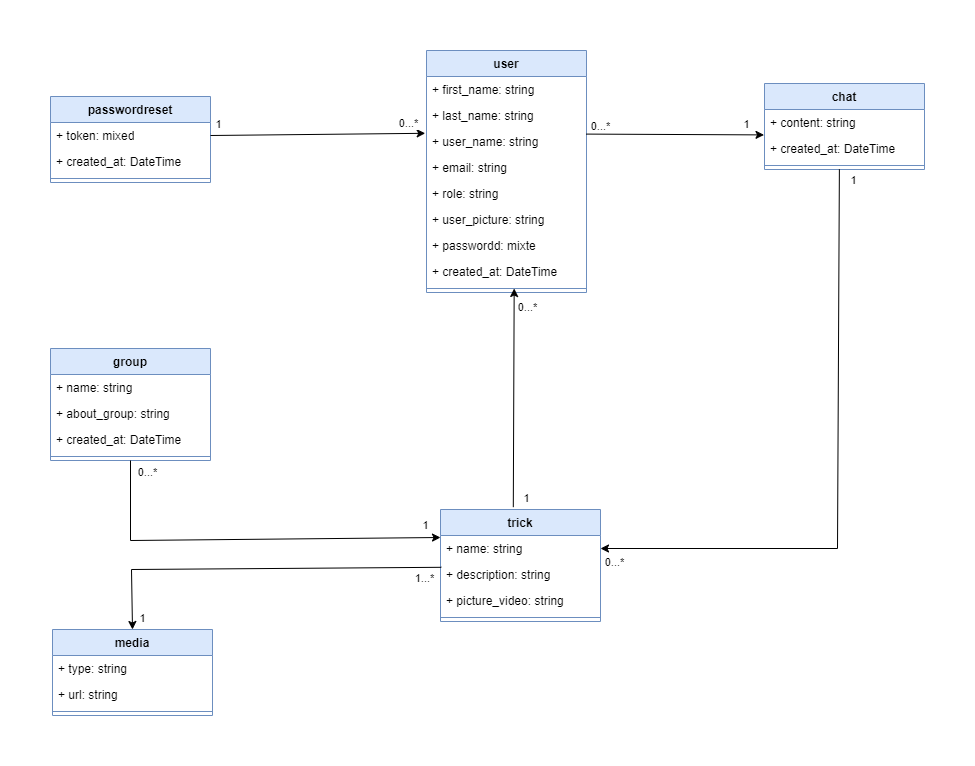

The diagram above was exported from draw.io. Its source (the exported page's mxGraphModel, read from the mxfile embedded in the PNG):
<mxGraphModel dx="1488" dy="691" grid="0" gridSize="10" guides="1" tooltips="1" connect="1" arrows="1" fold="1" page="1" pageScale="1" pageWidth="827" pageHeight="1169" math="0" shadow="0">
  <root>
    <mxCell id="0" />
    <mxCell id="1" parent="0" />
    <mxCell id="HtDTEQzU3R16x5r29SXA-22" value="" style="group" vertex="1" connectable="0" parent="1">
      <mxGeometry x="348" y="206" width="874" height="665" as="geometry" />
    </mxCell>
    <mxCell id="8cl3eUDW_FENIovXvn22-56" value="trick" style="swimlane;fontStyle=1;align=center;verticalAlign=top;childLayout=stackLayout;horizontal=1;startSize=26;horizontalStack=0;resizeParent=1;resizeParentMax=0;resizeLast=0;collapsible=1;marginBottom=0;whiteSpace=wrap;html=1;fillColor=#dae8fc;strokeColor=#6c8ebf;" parent="HtDTEQzU3R16x5r29SXA-22" vertex="1">
      <mxGeometry x="390" y="459" width="160" height="112" as="geometry" />
    </mxCell>
    <mxCell id="8cl3eUDW_FENIovXvn22-57" value="+ name: string" style="text;strokeColor=none;fillColor=none;align=left;verticalAlign=top;spacingLeft=4;spacingRight=4;overflow=hidden;rotatable=0;points=[[0,0.5],[1,0.5]];portConstraint=eastwest;whiteSpace=wrap;html=1;" parent="8cl3eUDW_FENIovXvn22-56" vertex="1">
      <mxGeometry y="26" width="160" height="26" as="geometry" />
    </mxCell>
    <mxCell id="8cl3eUDW_FENIovXvn22-60" value="+ description: string" style="text;strokeColor=none;fillColor=none;align=left;verticalAlign=top;spacingLeft=4;spacingRight=4;overflow=hidden;rotatable=0;points=[[0,0.5],[1,0.5]];portConstraint=eastwest;whiteSpace=wrap;html=1;" parent="8cl3eUDW_FENIovXvn22-56" vertex="1">
      <mxGeometry y="52" width="160" height="26" as="geometry" />
    </mxCell>
    <mxCell id="HtDTEQzU3R16x5r29SXA-9" value="+ picture_video: string" style="text;strokeColor=none;fillColor=none;align=left;verticalAlign=top;spacingLeft=4;spacingRight=4;overflow=hidden;rotatable=0;points=[[0,0.5],[1,0.5]];portConstraint=eastwest;whiteSpace=wrap;html=1;" vertex="1" parent="8cl3eUDW_FENIovXvn22-56">
      <mxGeometry y="78" width="160" height="26" as="geometry" />
    </mxCell>
    <mxCell id="8cl3eUDW_FENIovXvn22-58" value="" style="line;strokeWidth=1;fillColor=none;align=left;verticalAlign=middle;spacingTop=-1;spacingLeft=3;spacingRight=3;rotatable=0;labelPosition=right;points=[];portConstraint=eastwest;strokeColor=inherit;" parent="8cl3eUDW_FENIovXvn22-56" vertex="1">
      <mxGeometry y="104" width="160" height="8" as="geometry" />
    </mxCell>
    <mxCell id="8cl3eUDW_FENIovXvn22-68" value="chat" style="swimlane;fontStyle=1;align=center;verticalAlign=top;childLayout=stackLayout;horizontal=1;startSize=26;horizontalStack=0;resizeParent=1;resizeParentMax=0;resizeLast=0;collapsible=1;marginBottom=0;whiteSpace=wrap;html=1;fillColor=#dae8fc;strokeColor=#6c8ebf;" parent="HtDTEQzU3R16x5r29SXA-22" vertex="1">
      <mxGeometry x="714" y="33" width="160" height="86" as="geometry" />
    </mxCell>
    <mxCell id="8cl3eUDW_FENIovXvn22-69" value="+ content: string" style="text;strokeColor=none;fillColor=none;align=left;verticalAlign=top;spacingLeft=4;spacingRight=4;overflow=hidden;rotatable=0;points=[[0,0.5],[1,0.5]];portConstraint=eastwest;whiteSpace=wrap;html=1;" parent="8cl3eUDW_FENIovXvn22-68" vertex="1">
      <mxGeometry y="26" width="160" height="26" as="geometry" />
    </mxCell>
    <mxCell id="8cl3eUDW_FENIovXvn22-70" value="+ created_at: DateTime" style="text;strokeColor=none;fillColor=none;align=left;verticalAlign=top;spacingLeft=4;spacingRight=4;overflow=hidden;rotatable=0;points=[[0,0.5],[1,0.5]];portConstraint=eastwest;whiteSpace=wrap;html=1;" parent="8cl3eUDW_FENIovXvn22-68" vertex="1">
      <mxGeometry y="52" width="160" height="26" as="geometry" />
    </mxCell>
    <mxCell id="8cl3eUDW_FENIovXvn22-78" value="" style="line;strokeWidth=1;fillColor=none;align=left;verticalAlign=middle;spacingTop=-1;spacingLeft=3;spacingRight=3;rotatable=0;labelPosition=right;points=[];portConstraint=eastwest;strokeColor=inherit;" parent="8cl3eUDW_FENIovXvn22-68" vertex="1">
      <mxGeometry y="78" width="160" height="8" as="geometry" />
    </mxCell>
    <mxCell id="8cl3eUDW_FENIovXvn22-80" value="user" style="swimlane;fontStyle=1;align=center;verticalAlign=top;childLayout=stackLayout;horizontal=1;startSize=26;horizontalStack=0;resizeParent=1;resizeParentMax=0;resizeLast=0;collapsible=1;marginBottom=0;whiteSpace=wrap;html=1;fillColor=#dae8fc;strokeColor=#6c8ebf;" parent="HtDTEQzU3R16x5r29SXA-22" vertex="1">
      <mxGeometry x="376" width="160" height="242" as="geometry" />
    </mxCell>
    <mxCell id="8cl3eUDW_FENIovXvn22-81" value="+ first_name: string" style="text;strokeColor=none;fillColor=none;align=left;verticalAlign=top;spacingLeft=4;spacingRight=4;overflow=hidden;rotatable=0;points=[[0,0.5],[1,0.5]];portConstraint=eastwest;whiteSpace=wrap;html=1;" parent="8cl3eUDW_FENIovXvn22-80" vertex="1">
      <mxGeometry y="26" width="160" height="26" as="geometry" />
    </mxCell>
    <mxCell id="8cl3eUDW_FENIovXvn22-82" value="+ last_name: string" style="text;strokeColor=none;fillColor=none;align=left;verticalAlign=top;spacingLeft=4;spacingRight=4;overflow=hidden;rotatable=0;points=[[0,0.5],[1,0.5]];portConstraint=eastwest;whiteSpace=wrap;html=1;" parent="8cl3eUDW_FENIovXvn22-80" vertex="1">
      <mxGeometry y="52" width="160" height="26" as="geometry" />
    </mxCell>
    <mxCell id="8cl3eUDW_FENIovXvn22-83" value="+ user_name: string" style="text;strokeColor=none;fillColor=none;align=left;verticalAlign=top;spacingLeft=4;spacingRight=4;overflow=hidden;rotatable=0;points=[[0,0.5],[1,0.5]];portConstraint=eastwest;whiteSpace=wrap;html=1;" parent="8cl3eUDW_FENIovXvn22-80" vertex="1">
      <mxGeometry y="78" width="160" height="26" as="geometry" />
    </mxCell>
    <mxCell id="8cl3eUDW_FENIovXvn22-84" value="+ email: string" style="text;strokeColor=none;fillColor=none;align=left;verticalAlign=top;spacingLeft=4;spacingRight=4;overflow=hidden;rotatable=0;points=[[0,0.5],[1,0.5]];portConstraint=eastwest;whiteSpace=wrap;html=1;" parent="8cl3eUDW_FENIovXvn22-80" vertex="1">
      <mxGeometry y="104" width="160" height="26" as="geometry" />
    </mxCell>
    <mxCell id="8cl3eUDW_FENIovXvn22-85" value="+ role: string" style="text;strokeColor=none;fillColor=none;align=left;verticalAlign=top;spacingLeft=4;spacingRight=4;overflow=hidden;rotatable=0;points=[[0,0.5],[1,0.5]];portConstraint=eastwest;whiteSpace=wrap;html=1;" parent="8cl3eUDW_FENIovXvn22-80" vertex="1">
      <mxGeometry y="130" width="160" height="26" as="geometry" />
    </mxCell>
    <mxCell id="8cl3eUDW_FENIovXvn22-86" value="+ user_picture: string" style="text;strokeColor=none;fillColor=none;align=left;verticalAlign=top;spacingLeft=4;spacingRight=4;overflow=hidden;rotatable=0;points=[[0,0.5],[1,0.5]];portConstraint=eastwest;whiteSpace=wrap;html=1;" parent="8cl3eUDW_FENIovXvn22-80" vertex="1">
      <mxGeometry y="156" width="160" height="26" as="geometry" />
    </mxCell>
    <mxCell id="8cl3eUDW_FENIovXvn22-87" value="+ passwordd: mixte" style="text;strokeColor=none;fillColor=none;align=left;verticalAlign=top;spacingLeft=4;spacingRight=4;overflow=hidden;rotatable=0;points=[[0,0.5],[1,0.5]];portConstraint=eastwest;whiteSpace=wrap;html=1;" parent="8cl3eUDW_FENIovXvn22-80" vertex="1">
      <mxGeometry y="182" width="160" height="26" as="geometry" />
    </mxCell>
    <mxCell id="8cl3eUDW_FENIovXvn22-88" value="+ created_at: DateTime" style="text;strokeColor=none;fillColor=none;align=left;verticalAlign=top;spacingLeft=4;spacingRight=4;overflow=hidden;rotatable=0;points=[[0,0.5],[1,0.5]];portConstraint=eastwest;whiteSpace=wrap;html=1;" parent="8cl3eUDW_FENIovXvn22-80" vertex="1">
      <mxGeometry y="208" width="160" height="26" as="geometry" />
    </mxCell>
    <mxCell id="8cl3eUDW_FENIovXvn22-90" value="" style="line;strokeWidth=1;fillColor=none;align=left;verticalAlign=middle;spacingTop=-1;spacingLeft=3;spacingRight=3;rotatable=0;labelPosition=right;points=[];portConstraint=eastwest;strokeColor=inherit;" parent="8cl3eUDW_FENIovXvn22-80" vertex="1">
      <mxGeometry y="234" width="160" height="8" as="geometry" />
    </mxCell>
    <mxCell id="8cl3eUDW_FENIovXvn22-92" value="passwordreset" style="swimlane;fontStyle=1;align=center;verticalAlign=top;childLayout=stackLayout;horizontal=1;startSize=26;horizontalStack=0;resizeParent=1;resizeParentMax=0;resizeLast=0;collapsible=1;marginBottom=0;whiteSpace=wrap;html=1;fillColor=#dae8fc;strokeColor=#6c8ebf;" parent="HtDTEQzU3R16x5r29SXA-22" vertex="1">
      <mxGeometry y="46" width="160" height="86" as="geometry" />
    </mxCell>
    <mxCell id="8cl3eUDW_FENIovXvn22-93" value="+ token: mixed" style="text;strokeColor=none;fillColor=none;align=left;verticalAlign=top;spacingLeft=4;spacingRight=4;overflow=hidden;rotatable=0;points=[[0,0.5],[1,0.5]];portConstraint=eastwest;whiteSpace=wrap;html=1;" parent="8cl3eUDW_FENIovXvn22-92" vertex="1">
      <mxGeometry y="26" width="160" height="26" as="geometry" />
    </mxCell>
    <mxCell id="8cl3eUDW_FENIovXvn22-94" value="+ created_at: DateTime" style="text;strokeColor=none;fillColor=none;align=left;verticalAlign=top;spacingLeft=4;spacingRight=4;overflow=hidden;rotatable=0;points=[[0,0.5],[1,0.5]];portConstraint=eastwest;whiteSpace=wrap;html=1;" parent="8cl3eUDW_FENIovXvn22-92" vertex="1">
      <mxGeometry y="52" width="160" height="26" as="geometry" />
    </mxCell>
    <mxCell id="8cl3eUDW_FENIovXvn22-102" value="" style="line;strokeWidth=1;fillColor=none;align=left;verticalAlign=middle;spacingTop=-1;spacingLeft=3;spacingRight=3;rotatable=0;labelPosition=right;points=[];portConstraint=eastwest;strokeColor=inherit;" parent="8cl3eUDW_FENIovXvn22-92" vertex="1">
      <mxGeometry y="78" width="160" height="8" as="geometry" />
    </mxCell>
    <mxCell id="8cl3eUDW_FENIovXvn22-104" value="group" style="swimlane;fontStyle=1;align=center;verticalAlign=top;childLayout=stackLayout;horizontal=1;startSize=26;horizontalStack=0;resizeParent=1;resizeParentMax=0;resizeLast=0;collapsible=1;marginBottom=0;whiteSpace=wrap;html=1;fillColor=#dae8fc;strokeColor=#6c8ebf;" parent="HtDTEQzU3R16x5r29SXA-22" vertex="1">
      <mxGeometry y="298" width="160" height="112" as="geometry" />
    </mxCell>
    <mxCell id="8cl3eUDW_FENIovXvn22-105" value="+ name: string" style="text;strokeColor=none;fillColor=none;align=left;verticalAlign=top;spacingLeft=4;spacingRight=4;overflow=hidden;rotatable=0;points=[[0,0.5],[1,0.5]];portConstraint=eastwest;whiteSpace=wrap;html=1;" parent="8cl3eUDW_FENIovXvn22-104" vertex="1">
      <mxGeometry y="26" width="160" height="26" as="geometry" />
    </mxCell>
    <mxCell id="8cl3eUDW_FENIovXvn22-106" value="+ about_group: string" style="text;strokeColor=none;fillColor=none;align=left;verticalAlign=top;spacingLeft=4;spacingRight=4;overflow=hidden;rotatable=0;points=[[0,0.5],[1,0.5]];portConstraint=eastwest;whiteSpace=wrap;html=1;" parent="8cl3eUDW_FENIovXvn22-104" vertex="1">
      <mxGeometry y="52" width="160" height="26" as="geometry" />
    </mxCell>
    <mxCell id="8cl3eUDW_FENIovXvn22-107" value="+ created_at: DateTime" style="text;strokeColor=none;fillColor=none;align=left;verticalAlign=top;spacingLeft=4;spacingRight=4;overflow=hidden;rotatable=0;points=[[0,0.5],[1,0.5]];portConstraint=eastwest;whiteSpace=wrap;html=1;" parent="8cl3eUDW_FENIovXvn22-104" vertex="1">
      <mxGeometry y="78" width="160" height="26" as="geometry" />
    </mxCell>
    <mxCell id="8cl3eUDW_FENIovXvn22-114" value="" style="line;strokeWidth=1;fillColor=none;align=left;verticalAlign=middle;spacingTop=-1;spacingLeft=3;spacingRight=3;rotatable=0;labelPosition=right;points=[];portConstraint=eastwest;strokeColor=inherit;" parent="8cl3eUDW_FENIovXvn22-104" vertex="1">
      <mxGeometry y="104" width="160" height="8" as="geometry" />
    </mxCell>
    <mxCell id="8cl3eUDW_FENIovXvn22-116" value="media" style="swimlane;fontStyle=1;align=center;verticalAlign=top;childLayout=stackLayout;horizontal=1;startSize=26;horizontalStack=0;resizeParent=1;resizeParentMax=0;resizeLast=0;collapsible=1;marginBottom=0;whiteSpace=wrap;html=1;fillColor=#dae8fc;strokeColor=#6c8ebf;" parent="HtDTEQzU3R16x5r29SXA-22" vertex="1">
      <mxGeometry x="2" y="579" width="160" height="86" as="geometry" />
    </mxCell>
    <mxCell id="8cl3eUDW_FENIovXvn22-117" value="+ type: string" style="text;strokeColor=none;fillColor=none;align=left;verticalAlign=top;spacingLeft=4;spacingRight=4;overflow=hidden;rotatable=0;points=[[0,0.5],[1,0.5]];portConstraint=eastwest;whiteSpace=wrap;html=1;" parent="8cl3eUDW_FENIovXvn22-116" vertex="1">
      <mxGeometry y="26" width="160" height="26" as="geometry" />
    </mxCell>
    <mxCell id="8cl3eUDW_FENIovXvn22-118" value="+ url: string" style="text;strokeColor=none;fillColor=none;align=left;verticalAlign=top;spacingLeft=4;spacingRight=4;overflow=hidden;rotatable=0;points=[[0,0.5],[1,0.5]];portConstraint=eastwest;whiteSpace=wrap;html=1;" parent="8cl3eUDW_FENIovXvn22-116" vertex="1">
      <mxGeometry y="52" width="160" height="26" as="geometry" />
    </mxCell>
    <mxCell id="8cl3eUDW_FENIovXvn22-126" value="" style="line;strokeWidth=1;fillColor=none;align=left;verticalAlign=middle;spacingTop=-1;spacingLeft=3;spacingRight=3;rotatable=0;labelPosition=right;points=[];portConstraint=eastwest;strokeColor=inherit;" parent="8cl3eUDW_FENIovXvn22-116" vertex="1">
      <mxGeometry y="78" width="160" height="8" as="geometry" />
    </mxCell>
    <mxCell id="HtDTEQzU3R16x5r29SXA-1" value="" style="endArrow=classic;html=1;rounded=0;entryX=-0.008;entryY=0.185;entryDx=0;entryDy=0;entryPerimeter=0;exitX=1;exitY=0.5;exitDx=0;exitDy=0;" edge="1" parent="HtDTEQzU3R16x5r29SXA-22" source="8cl3eUDW_FENIovXvn22-93" target="8cl3eUDW_FENIovXvn22-83">
      <mxGeometry width="50" height="50" relative="1" as="geometry">
        <mxPoint x="163" y="83" as="sourcePoint" />
        <mxPoint x="274" y="123" as="targetPoint" />
      </mxGeometry>
    </mxCell>
    <mxCell id="HtDTEQzU3R16x5r29SXA-19" value="0...*" style="edgeLabel;html=1;align=center;verticalAlign=middle;resizable=0;points=[];" vertex="1" connectable="0" parent="HtDTEQzU3R16x5r29SXA-1">
      <mxGeometry x="0.7785" y="2" relative="1" as="geometry">
        <mxPoint x="7" y="-9" as="offset" />
      </mxGeometry>
    </mxCell>
    <mxCell id="HtDTEQzU3R16x5r29SXA-20" value="1" style="edgeLabel;html=1;align=center;verticalAlign=middle;resizable=0;points=[];" vertex="1" connectable="0" parent="HtDTEQzU3R16x5r29SXA-1">
      <mxGeometry x="-0.8233" y="-3" relative="1" as="geometry">
        <mxPoint x="-12" y="-14" as="offset" />
      </mxGeometry>
    </mxCell>
    <mxCell id="HtDTEQzU3R16x5r29SXA-2" value="" style="endArrow=classic;html=1;rounded=0;entryX=0.548;entryY=0.5;entryDx=0;entryDy=0;entryPerimeter=0;exitX=0.455;exitY=-0.021;exitDx=0;exitDy=0;exitPerimeter=0;" edge="1" parent="HtDTEQzU3R16x5r29SXA-22" source="8cl3eUDW_FENIovXvn22-56" target="8cl3eUDW_FENIovXvn22-90">
      <mxGeometry width="50" height="50" relative="1" as="geometry">
        <mxPoint x="467" y="463" as="sourcePoint" />
        <mxPoint x="507" y="287" as="targetPoint" />
      </mxGeometry>
    </mxCell>
    <mxCell id="HtDTEQzU3R16x5r29SXA-11" value="0...*" style="edgeLabel;html=1;align=center;verticalAlign=middle;resizable=0;points=[];" vertex="1" connectable="0" parent="HtDTEQzU3R16x5r29SXA-2">
      <mxGeometry x="0.8464" y="-1" relative="1" as="geometry">
        <mxPoint x="12" y="2" as="offset" />
      </mxGeometry>
    </mxCell>
    <mxCell id="HtDTEQzU3R16x5r29SXA-12" value="1" style="edgeLabel;html=1;align=center;verticalAlign=middle;resizable=0;points=[];" vertex="1" connectable="0" parent="HtDTEQzU3R16x5r29SXA-2">
      <mxGeometry x="-0.8641" y="-3" relative="1" as="geometry">
        <mxPoint x="10" y="6" as="offset" />
      </mxGeometry>
    </mxCell>
    <mxCell id="HtDTEQzU3R16x5r29SXA-3" value="" style="endArrow=classic;html=1;rounded=0;entryX=0;entryY=0.25;entryDx=0;entryDy=0;exitX=0.5;exitY=1;exitDx=0;exitDy=0;" edge="1" parent="HtDTEQzU3R16x5r29SXA-22" source="8cl3eUDW_FENIovXvn22-104" target="8cl3eUDW_FENIovXvn22-56">
      <mxGeometry width="50" height="50" relative="1" as="geometry">
        <mxPoint x="208" y="538" as="sourcePoint" />
        <mxPoint x="258" y="488" as="targetPoint" />
        <Array as="points">
          <mxPoint x="80" y="490" />
        </Array>
      </mxGeometry>
    </mxCell>
    <mxCell id="HtDTEQzU3R16x5r29SXA-17" value="1" style="edgeLabel;html=1;align=center;verticalAlign=middle;resizable=0;points=[];" vertex="1" connectable="0" parent="HtDTEQzU3R16x5r29SXA-3">
      <mxGeometry x="0.795" y="3" relative="1" as="geometry">
        <mxPoint x="25" y="-10" as="offset" />
      </mxGeometry>
    </mxCell>
    <mxCell id="HtDTEQzU3R16x5r29SXA-18" value="0...*" style="edgeLabel;html=1;align=center;verticalAlign=middle;resizable=0;points=[];" vertex="1" connectable="0" parent="HtDTEQzU3R16x5r29SXA-3">
      <mxGeometry x="-0.9087" y="2" relative="1" as="geometry">
        <mxPoint x="14" y="-7" as="offset" />
      </mxGeometry>
    </mxCell>
    <mxCell id="HtDTEQzU3R16x5r29SXA-4" value="" style="endArrow=classic;html=1;rounded=0;exitX=0.005;exitY=0.223;exitDx=0;exitDy=0;entryX=0.5;entryY=0;entryDx=0;entryDy=0;exitPerimeter=0;" edge="1" parent="HtDTEQzU3R16x5r29SXA-22" source="8cl3eUDW_FENIovXvn22-60" target="8cl3eUDW_FENIovXvn22-116">
      <mxGeometry width="50" height="50" relative="1" as="geometry">
        <mxPoint x="592" y="504" as="sourcePoint" />
        <mxPoint x="642" y="454" as="targetPoint" />
        <Array as="points">
          <mxPoint x="81" y="519" />
        </Array>
      </mxGeometry>
    </mxCell>
    <mxCell id="HtDTEQzU3R16x5r29SXA-15" value="1" style="edgeLabel;html=1;align=center;verticalAlign=middle;resizable=0;points=[];" vertex="1" connectable="0" parent="HtDTEQzU3R16x5r29SXA-4">
      <mxGeometry x="0.9016" relative="1" as="geometry">
        <mxPoint x="10" y="6" as="offset" />
      </mxGeometry>
    </mxCell>
    <mxCell id="HtDTEQzU3R16x5r29SXA-16" value="1...*" style="edgeLabel;html=1;align=center;verticalAlign=middle;resizable=0;points=[];" vertex="1" connectable="0" parent="HtDTEQzU3R16x5r29SXA-4">
      <mxGeometry x="-0.9091" relative="1" as="geometry">
        <mxPoint y="11" as="offset" />
      </mxGeometry>
    </mxCell>
    <mxCell id="HtDTEQzU3R16x5r29SXA-5" value="" style="endArrow=classic;html=1;rounded=0;entryX=-0.003;entryY=0.977;entryDx=0;entryDy=0;entryPerimeter=0;exitX=0.998;exitY=0.215;exitDx=0;exitDy=0;exitPerimeter=0;" edge="1" parent="HtDTEQzU3R16x5r29SXA-22" source="8cl3eUDW_FENIovXvn22-83" target="8cl3eUDW_FENIovXvn22-69">
      <mxGeometry width="50" height="50" relative="1" as="geometry">
        <mxPoint x="650" y="129" as="sourcePoint" />
        <mxPoint x="700" y="79" as="targetPoint" />
      </mxGeometry>
    </mxCell>
    <mxCell id="HtDTEQzU3R16x5r29SXA-7" value="0...*" style="edgeLabel;html=1;align=center;verticalAlign=middle;resizable=0;points=[];" vertex="1" connectable="0" parent="HtDTEQzU3R16x5r29SXA-5">
      <mxGeometry x="-0.8839" relative="1" as="geometry">
        <mxPoint x="4" y="-8" as="offset" />
      </mxGeometry>
    </mxCell>
    <mxCell id="HtDTEQzU3R16x5r29SXA-8" value="1" style="edgeLabel;html=1;align=center;verticalAlign=middle;resizable=0;points=[];" vertex="1" connectable="0" parent="HtDTEQzU3R16x5r29SXA-5">
      <mxGeometry x="0.8255" relative="1" as="geometry">
        <mxPoint x="-2" y="-11" as="offset" />
      </mxGeometry>
    </mxCell>
    <mxCell id="HtDTEQzU3R16x5r29SXA-6" value="" style="endArrow=classic;html=1;rounded=0;entryX=1;entryY=0.5;entryDx=0;entryDy=0;exitX=0.468;exitY=0.975;exitDx=0;exitDy=0;exitPerimeter=0;" edge="1" parent="HtDTEQzU3R16x5r29SXA-22" source="8cl3eUDW_FENIovXvn22-78" target="8cl3eUDW_FENIovXvn22-57">
      <mxGeometry width="50" height="50" relative="1" as="geometry">
        <mxPoint x="650" y="317" as="sourcePoint" />
        <mxPoint x="544" y="394" as="targetPoint" />
        <Array as="points">
          <mxPoint x="787" y="498" />
        </Array>
      </mxGeometry>
    </mxCell>
    <mxCell id="HtDTEQzU3R16x5r29SXA-13" value="1" style="edgeLabel;html=1;align=center;verticalAlign=middle;resizable=0;points=[];" vertex="1" connectable="0" parent="HtDTEQzU3R16x5r29SXA-6">
      <mxGeometry x="-0.9221" relative="1" as="geometry">
        <mxPoint x="14" y="-13" as="offset" />
      </mxGeometry>
    </mxCell>
    <mxCell id="HtDTEQzU3R16x5r29SXA-14" value="0...*" style="edgeLabel;html=1;align=center;verticalAlign=middle;resizable=0;points=[];" vertex="1" connectable="0" parent="HtDTEQzU3R16x5r29SXA-6">
      <mxGeometry x="0.9351" y="1" relative="1" as="geometry">
        <mxPoint x="-7" y="12" as="offset" />
      </mxGeometry>
    </mxCell>
  </root>
</mxGraphModel>